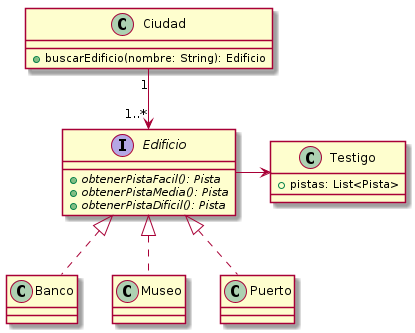

The diagram above was rendered by PlantUML. Its source (embedded in the PNG):
@startuml

class Ciudad {
    + buscarEdificio(nombre: String): Edificio
}

class Testigo {
    + pistas: List<Pista>
}

interface Edificio {
    + {abstract}obtenerPistaFacil(): Pista
    + {abstract}obtenerPistaMedia(): Pista
    + {abstract}obtenerPistaDificil(): Pista
}

class Banco implements Edificio
class Museo implements Edificio
class Puerto implements Edificio

Ciudad "1" --> "1..*" Edificio
Edificio -> Testigo

@enduml